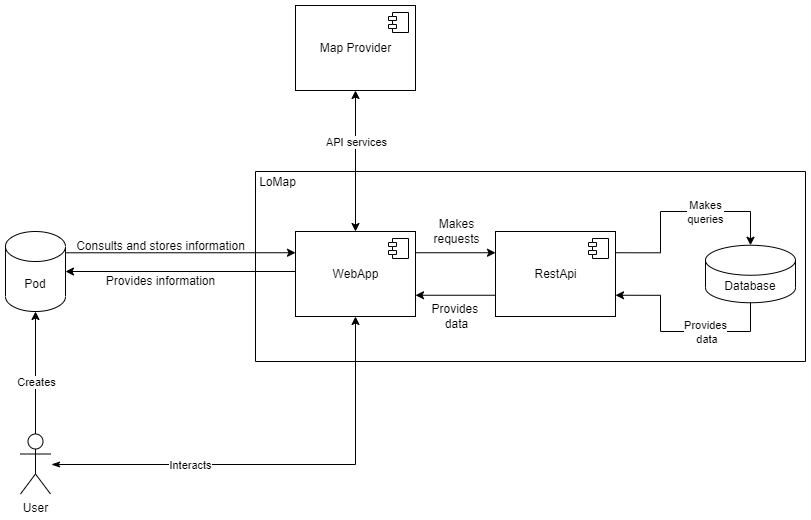

The diagram above was exported from draw.io. Its source (the exported page's mxGraphModel, read from the mxfile embedded in the PNG):
<mxGraphModel dx="1038" dy="531" grid="1" gridSize="2" guides="1" tooltips="1" connect="1" arrows="1" fold="1" page="1" pageScale="1" pageWidth="827" pageHeight="1169" math="0" shadow="0">
  <root>
    <mxCell id="0" />
    <mxCell id="1" parent="0" />
    <mxCell id="A2_JkOBlvOZbGxyhU6aq-14" style="edgeStyle=orthogonalEdgeStyle;rounded=0;orthogonalLoop=1;jettySize=auto;html=1;exitX=1;exitY=0.25;exitDx=0;exitDy=0;entryX=0;entryY=0.25;entryDx=0;entryDy=0;" edge="1" parent="1" source="A2_JkOBlvOZbGxyhU6aq-1" target="A2_JkOBlvOZbGxyhU6aq-7">
      <mxGeometry relative="1" as="geometry" />
    </mxCell>
    <mxCell id="A2_JkOBlvOZbGxyhU6aq-36" style="edgeStyle=orthogonalEdgeStyle;rounded=0;orthogonalLoop=1;jettySize=auto;html=1;exitX=0;exitY=0.5;exitDx=0;exitDy=0;entryX=1;entryY=0.5;entryDx=0;entryDy=0;entryPerimeter=0;" edge="1" parent="1" source="A2_JkOBlvOZbGxyhU6aq-1" target="A2_JkOBlvOZbGxyhU6aq-5">
      <mxGeometry relative="1" as="geometry">
        <Array as="points">
          <mxPoint x="320" y="560" />
        </Array>
      </mxGeometry>
    </mxCell>
    <mxCell id="A2_JkOBlvOZbGxyhU6aq-1" value="WebApp" style="html=1;dropTarget=0;" vertex="1" parent="1">
      <mxGeometry x="320" y="520" width="120" height="85" as="geometry" />
    </mxCell>
    <mxCell id="A2_JkOBlvOZbGxyhU6aq-2" value="" style="shape=module;jettyWidth=8;jettyHeight=4;" vertex="1" parent="A2_JkOBlvOZbGxyhU6aq-1">
      <mxGeometry x="1" width="20" height="20" relative="1" as="geometry">
        <mxPoint x="-27" y="7" as="offset" />
      </mxGeometry>
    </mxCell>
    <mxCell id="A2_JkOBlvOZbGxyhU6aq-34" style="edgeStyle=orthogonalEdgeStyle;rounded=0;orthogonalLoop=1;jettySize=auto;html=1;exitX=1;exitY=0;exitDx=0;exitDy=27.5;exitPerimeter=0;entryX=0;entryY=0.25;entryDx=0;entryDy=0;" edge="1" parent="1" source="A2_JkOBlvOZbGxyhU6aq-5" target="A2_JkOBlvOZbGxyhU6aq-1">
      <mxGeometry relative="1" as="geometry">
        <Array as="points">
          <mxPoint x="90" y="541" />
        </Array>
      </mxGeometry>
    </mxCell>
    <mxCell id="A2_JkOBlvOZbGxyhU6aq-5" value="Pod" style="shape=cylinder3;whiteSpace=wrap;html=1;boundedLbl=1;backgroundOutline=1;size=15;" vertex="1" parent="1">
      <mxGeometry x="30" y="520" width="60" height="80" as="geometry" />
    </mxCell>
    <mxCell id="A2_JkOBlvOZbGxyhU6aq-15" style="edgeStyle=orthogonalEdgeStyle;rounded=0;orthogonalLoop=1;jettySize=auto;html=1;exitX=0;exitY=0.75;exitDx=0;exitDy=0;entryX=1;entryY=0.75;entryDx=0;entryDy=0;" edge="1" parent="1" source="A2_JkOBlvOZbGxyhU6aq-7" target="A2_JkOBlvOZbGxyhU6aq-1">
      <mxGeometry relative="1" as="geometry" />
    </mxCell>
    <mxCell id="A2_JkOBlvOZbGxyhU6aq-25" style="edgeStyle=orthogonalEdgeStyle;rounded=0;orthogonalLoop=1;jettySize=auto;html=1;exitX=1;exitY=0.25;exitDx=0;exitDy=0;entryX=0.5;entryY=0;entryDx=0;entryDy=0;entryPerimeter=0;" edge="1" parent="1" source="A2_JkOBlvOZbGxyhU6aq-7" target="A2_JkOBlvOZbGxyhU6aq-6">
      <mxGeometry relative="1" as="geometry">
        <Array as="points">
          <mxPoint x="685" y="541" />
          <mxPoint x="685" y="500" />
          <mxPoint x="775" y="500" />
        </Array>
      </mxGeometry>
    </mxCell>
    <mxCell id="A2_JkOBlvOZbGxyhU6aq-41" value="Makes &lt;br&gt;queries" style="edgeLabel;html=1;align=center;verticalAlign=middle;resizable=0;points=[];" vertex="1" connectable="0" parent="A2_JkOBlvOZbGxyhU6aq-25">
      <mxGeometry x="0.127" y="-2" relative="1" as="geometry">
        <mxPoint x="13" y="-2" as="offset" />
      </mxGeometry>
    </mxCell>
    <mxCell id="A2_JkOBlvOZbGxyhU6aq-7" value="RestApi" style="html=1;dropTarget=0;" vertex="1" parent="1">
      <mxGeometry x="520" y="520" width="120" height="85" as="geometry" />
    </mxCell>
    <mxCell id="A2_JkOBlvOZbGxyhU6aq-8" value="" style="shape=module;jettyWidth=8;jettyHeight=4;" vertex="1" parent="A2_JkOBlvOZbGxyhU6aq-7">
      <mxGeometry x="1" width="20" height="20" relative="1" as="geometry">
        <mxPoint x="-27" y="7" as="offset" />
      </mxGeometry>
    </mxCell>
    <mxCell id="A2_JkOBlvOZbGxyhU6aq-30" style="edgeStyle=orthogonalEdgeStyle;rounded=0;orthogonalLoop=1;jettySize=auto;html=1;exitX=0.5;exitY=0;exitDx=0;exitDy=0;exitPerimeter=0;entryX=0.5;entryY=1;entryDx=0;entryDy=0;entryPerimeter=0;" edge="1" parent="1" source="A2_JkOBlvOZbGxyhU6aq-9" target="A2_JkOBlvOZbGxyhU6aq-5">
      <mxGeometry relative="1" as="geometry" />
    </mxCell>
    <mxCell id="A2_JkOBlvOZbGxyhU6aq-31" value="Creates" style="edgeLabel;html=1;align=center;verticalAlign=middle;resizable=0;points=[];" vertex="1" connectable="0" parent="A2_JkOBlvOZbGxyhU6aq-30">
      <mxGeometry x="0.3535" y="1" relative="1" as="geometry">
        <mxPoint x="1" y="31" as="offset" />
      </mxGeometry>
    </mxCell>
    <mxCell id="A2_JkOBlvOZbGxyhU6aq-60" style="edgeStyle=orthogonalEdgeStyle;rounded=0;orthogonalLoop=1;jettySize=auto;html=1;entryX=0.5;entryY=1;entryDx=0;entryDy=0;startArrow=classicThin;startFill=1;" edge="1" parent="1" target="A2_JkOBlvOZbGxyhU6aq-1">
      <mxGeometry relative="1" as="geometry">
        <mxPoint x="76" y="753" as="sourcePoint" />
      </mxGeometry>
    </mxCell>
    <mxCell id="A2_JkOBlvOZbGxyhU6aq-61" value="Interacts" style="edgeLabel;html=1;align=center;verticalAlign=middle;resizable=0;points=[];" vertex="1" connectable="0" parent="A2_JkOBlvOZbGxyhU6aq-60">
      <mxGeometry x="-0.1641" y="1" relative="1" as="geometry">
        <mxPoint x="-51" y="1" as="offset" />
      </mxGeometry>
    </mxCell>
    <mxCell id="A2_JkOBlvOZbGxyhU6aq-9" value="User" style="shape=umlActor;verticalLabelPosition=bottom;verticalAlign=top;html=1;outlineConnect=0;" vertex="1" parent="1">
      <mxGeometry x="45" y="722.5" width="30" height="60" as="geometry" />
    </mxCell>
    <mxCell id="A2_JkOBlvOZbGxyhU6aq-10" value="" style="swimlane;startSize=0;" vertex="1" parent="1">
      <mxGeometry x="280" y="460" width="550" height="190" as="geometry" />
    </mxCell>
    <mxCell id="A2_JkOBlvOZbGxyhU6aq-6" value="Database" style="shape=cylinder3;whiteSpace=wrap;html=1;boundedLbl=1;backgroundOutline=1;size=15;" vertex="1" parent="A2_JkOBlvOZbGxyhU6aq-10">
      <mxGeometry x="450" y="73.75" width="90" height="57.5" as="geometry" />
    </mxCell>
    <mxCell id="A2_JkOBlvOZbGxyhU6aq-29" value="LoMap" style="text;html=1;align=center;verticalAlign=middle;resizable=0;points=[];autosize=1;strokeColor=none;fillColor=none;" vertex="1" parent="A2_JkOBlvOZbGxyhU6aq-10">
      <mxGeometry x="-6" y="-3" width="56" height="28" as="geometry" />
    </mxCell>
    <mxCell id="A2_JkOBlvOZbGxyhU6aq-38" value="Makes&lt;br&gt;requests" style="text;html=1;align=center;verticalAlign=middle;resizable=0;points=[];autosize=1;strokeColor=none;fillColor=none;" vertex="1" parent="A2_JkOBlvOZbGxyhU6aq-10">
      <mxGeometry x="166" y="40" width="70" height="40" as="geometry" />
    </mxCell>
    <mxCell id="A2_JkOBlvOZbGxyhU6aq-47" value="Provides&amp;nbsp;&lt;br&gt;data" style="text;html=1;align=center;verticalAlign=middle;resizable=0;points=[];autosize=1;strokeColor=none;fillColor=none;" vertex="1" parent="A2_JkOBlvOZbGxyhU6aq-10">
      <mxGeometry x="166" y="125" width="70" height="40" as="geometry" />
    </mxCell>
    <mxCell id="A2_JkOBlvOZbGxyhU6aq-11" value="Map Provider" style="html=1;dropTarget=0;" vertex="1" parent="1">
      <mxGeometry x="320" y="294" width="120" height="85" as="geometry" />
    </mxCell>
    <mxCell id="A2_JkOBlvOZbGxyhU6aq-12" value="" style="shape=module;jettyWidth=8;jettyHeight=4;" vertex="1" parent="A2_JkOBlvOZbGxyhU6aq-11">
      <mxGeometry x="1" width="20" height="20" relative="1" as="geometry">
        <mxPoint x="-27" y="7" as="offset" />
      </mxGeometry>
    </mxCell>
    <mxCell id="A2_JkOBlvOZbGxyhU6aq-35" value="Consults and stores information" style="text;html=1;align=center;verticalAlign=middle;resizable=0;points=[];autosize=1;strokeColor=none;fillColor=none;" vertex="1" parent="1">
      <mxGeometry x="90" y="520" width="190" height="30" as="geometry" />
    </mxCell>
    <mxCell id="A2_JkOBlvOZbGxyhU6aq-37" value="Provides information" style="text;html=1;align=center;verticalAlign=middle;resizable=0;points=[];autosize=1;strokeColor=none;fillColor=none;" vertex="1" parent="1">
      <mxGeometry x="120" y="555" width="130" height="30" as="geometry" />
    </mxCell>
    <mxCell id="A2_JkOBlvOZbGxyhU6aq-43" style="edgeStyle=orthogonalEdgeStyle;rounded=0;orthogonalLoop=1;jettySize=auto;html=1;exitX=0.5;exitY=1;exitDx=0;exitDy=0;exitPerimeter=0;entryX=1;entryY=0.75;entryDx=0;entryDy=0;" edge="1" parent="1" source="A2_JkOBlvOZbGxyhU6aq-6" target="A2_JkOBlvOZbGxyhU6aq-7">
      <mxGeometry relative="1" as="geometry">
        <Array as="points">
          <mxPoint x="775" y="620" />
          <mxPoint x="685" y="620" />
          <mxPoint x="685" y="584" />
        </Array>
      </mxGeometry>
    </mxCell>
    <mxCell id="A2_JkOBlvOZbGxyhU6aq-44" value="Provides&lt;br&gt;&amp;nbsp;data" style="edgeLabel;html=1;align=center;verticalAlign=middle;resizable=0;points=[];" vertex="1" connectable="0" parent="A2_JkOBlvOZbGxyhU6aq-43">
      <mxGeometry x="-0.1043" relative="1" as="geometry">
        <mxPoint x="16" as="offset" />
      </mxGeometry>
    </mxCell>
    <mxCell id="A2_JkOBlvOZbGxyhU6aq-58" value="" style="endArrow=classic;startArrow=classic;html=1;rounded=0;exitX=0.5;exitY=0;exitDx=0;exitDy=0;entryX=0.5;entryY=1;entryDx=0;entryDy=0;" edge="1" parent="1" source="A2_JkOBlvOZbGxyhU6aq-1" target="A2_JkOBlvOZbGxyhU6aq-11">
      <mxGeometry width="50" height="50" relative="1" as="geometry">
        <mxPoint x="224" y="414" as="sourcePoint" />
        <mxPoint x="274" y="364" as="targetPoint" />
      </mxGeometry>
    </mxCell>
    <mxCell id="A2_JkOBlvOZbGxyhU6aq-59" value="API services" style="edgeLabel;html=1;align=center;verticalAlign=middle;resizable=0;points=[];" vertex="1" connectable="0" parent="A2_JkOBlvOZbGxyhU6aq-58">
      <mxGeometry x="0.3504" y="-2" relative="1" as="geometry">
        <mxPoint x="-2" y="5" as="offset" />
      </mxGeometry>
    </mxCell>
  </root>
</mxGraphModel>